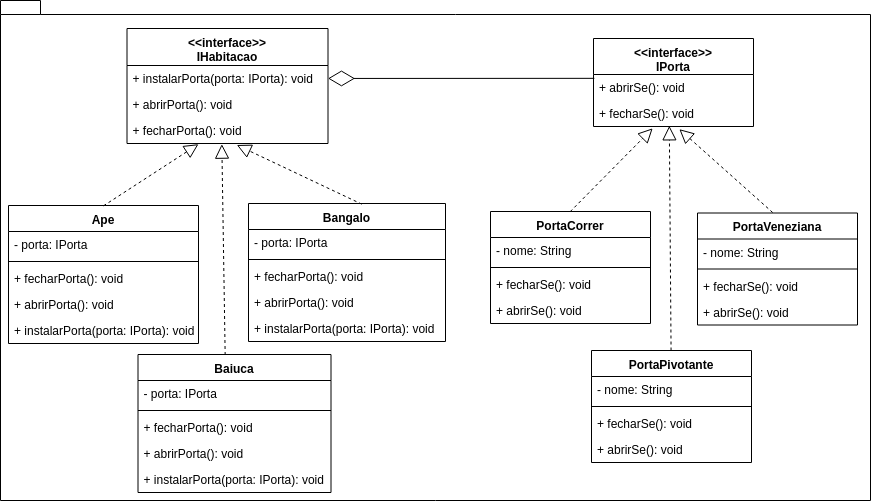

The diagram above was exported from draw.io. Its source (the exported page's mxGraphModel, read from the mxfile embedded in the PNG):
<mxGraphModel dx="1162" dy="648" grid="1" gridSize="10" guides="1" tooltips="1" connect="1" arrows="1" fold="1" page="1" pageScale="1" pageWidth="827" pageHeight="1169" math="0" shadow="0">
  <root>
    <mxCell id="0" />
    <mxCell id="1" parent="0" />
    <mxCell id="xi11J8-W-j3iyDmLxmnt-1" value="" style="shape=folder;fontStyle=1;spacingTop=10;tabWidth=40;tabHeight=14;tabPosition=left;html=1;" vertex="1" parent="1">
      <mxGeometry x="390" y="50" width="870" height="500" as="geometry" />
    </mxCell>
    <mxCell id="xi11J8-W-j3iyDmLxmnt-2" value="&lt;&lt;interface&gt;&gt;&#10;IHabitacao" style="swimlane;fontStyle=1;align=center;verticalAlign=top;childLayout=stackLayout;horizontal=1;startSize=37;horizontalStack=0;resizeParent=1;resizeParentMax=0;resizeLast=0;collapsible=1;marginBottom=0;" vertex="1" parent="1">
      <mxGeometry x="516.5" y="78" width="201" height="115" as="geometry" />
    </mxCell>
    <mxCell id="xi11J8-W-j3iyDmLxmnt-5" value="+ instalarPorta(porta: IPorta): void" style="text;strokeColor=none;fillColor=none;align=left;verticalAlign=top;spacingLeft=4;spacingRight=4;overflow=hidden;rotatable=0;points=[[0,0.5],[1,0.5]];portConstraint=eastwest;" vertex="1" parent="xi11J8-W-j3iyDmLxmnt-2">
      <mxGeometry y="37" width="201" height="26" as="geometry" />
    </mxCell>
    <mxCell id="xi11J8-W-j3iyDmLxmnt-44" value="+ abrirPorta(): void" style="text;strokeColor=none;fillColor=none;align=left;verticalAlign=top;spacingLeft=4;spacingRight=4;overflow=hidden;rotatable=0;points=[[0,0.5],[1,0.5]];portConstraint=eastwest;" vertex="1" parent="xi11J8-W-j3iyDmLxmnt-2">
      <mxGeometry y="63" width="201" height="26" as="geometry" />
    </mxCell>
    <mxCell id="xi11J8-W-j3iyDmLxmnt-45" value="+ fecharPorta(): void" style="text;strokeColor=none;fillColor=none;align=left;verticalAlign=top;spacingLeft=4;spacingRight=4;overflow=hidden;rotatable=0;points=[[0,0.5],[1,0.5]];portConstraint=eastwest;" vertex="1" parent="xi11J8-W-j3iyDmLxmnt-2">
      <mxGeometry y="89" width="201" height="26" as="geometry" />
    </mxCell>
    <mxCell id="xi11J8-W-j3iyDmLxmnt-11" value="&lt;&lt;interface&gt;&gt;&#10;IPorta&#10;" style="swimlane;fontStyle=1;align=center;verticalAlign=top;childLayout=stackLayout;horizontal=1;startSize=36;horizontalStack=0;resizeParent=1;resizeParentMax=0;resizeLast=0;collapsible=1;marginBottom=0;" vertex="1" parent="1">
      <mxGeometry x="983" y="88" width="160" height="88" as="geometry" />
    </mxCell>
    <mxCell id="xi11J8-W-j3iyDmLxmnt-14" value="+ abrirSe(): void" style="text;strokeColor=none;fillColor=none;align=left;verticalAlign=top;spacingLeft=4;spacingRight=4;overflow=hidden;rotatable=0;points=[[0,0.5],[1,0.5]];portConstraint=eastwest;" vertex="1" parent="xi11J8-W-j3iyDmLxmnt-11">
      <mxGeometry y="36" width="160" height="26" as="geometry" />
    </mxCell>
    <mxCell id="xi11J8-W-j3iyDmLxmnt-67" value="+ fecharSe(): void" style="text;strokeColor=none;fillColor=none;align=left;verticalAlign=top;spacingLeft=4;spacingRight=4;overflow=hidden;rotatable=0;points=[[0,0.5],[1,0.5]];portConstraint=eastwest;" vertex="1" parent="xi11J8-W-j3iyDmLxmnt-11">
      <mxGeometry y="62" width="160" height="26" as="geometry" />
    </mxCell>
    <mxCell id="xi11J8-W-j3iyDmLxmnt-62" value="PortaCorrer&#10;" style="swimlane;fontStyle=1;align=center;verticalAlign=top;childLayout=stackLayout;horizontal=1;startSize=26;horizontalStack=0;resizeParent=1;resizeParentMax=0;resizeLast=0;collapsible=1;marginBottom=0;" vertex="1" parent="1">
      <mxGeometry x="880" y="261" width="160" height="112" as="geometry" />
    </mxCell>
    <mxCell id="xi11J8-W-j3iyDmLxmnt-63" value="- nome: String" style="text;strokeColor=none;fillColor=none;align=left;verticalAlign=top;spacingLeft=4;spacingRight=4;overflow=hidden;rotatable=0;points=[[0,0.5],[1,0.5]];portConstraint=eastwest;" vertex="1" parent="xi11J8-W-j3iyDmLxmnt-62">
      <mxGeometry y="26" width="160" height="26" as="geometry" />
    </mxCell>
    <mxCell id="xi11J8-W-j3iyDmLxmnt-64" value="" style="line;strokeWidth=1;fillColor=none;align=left;verticalAlign=middle;spacingTop=-1;spacingLeft=3;spacingRight=3;rotatable=0;labelPosition=right;points=[];portConstraint=eastwest;" vertex="1" parent="xi11J8-W-j3iyDmLxmnt-62">
      <mxGeometry y="52" width="160" height="8" as="geometry" />
    </mxCell>
    <mxCell id="xi11J8-W-j3iyDmLxmnt-69" value="+ fecharSe(): void" style="text;strokeColor=none;fillColor=none;align=left;verticalAlign=top;spacingLeft=4;spacingRight=4;overflow=hidden;rotatable=0;points=[[0,0.5],[1,0.5]];portConstraint=eastwest;" vertex="1" parent="xi11J8-W-j3iyDmLxmnt-62">
      <mxGeometry y="60" width="160" height="26" as="geometry" />
    </mxCell>
    <mxCell id="xi11J8-W-j3iyDmLxmnt-68" value="+ abrirSe(): void" style="text;strokeColor=none;fillColor=none;align=left;verticalAlign=top;spacingLeft=4;spacingRight=4;overflow=hidden;rotatable=0;points=[[0,0.5],[1,0.5]];portConstraint=eastwest;" vertex="1" parent="xi11J8-W-j3iyDmLxmnt-62">
      <mxGeometry y="86" width="160" height="26" as="geometry" />
    </mxCell>
    <mxCell id="xi11J8-W-j3iyDmLxmnt-77" value="PortaVeneziana&#10;" style="swimlane;fontStyle=1;align=center;verticalAlign=top;childLayout=stackLayout;horizontal=1;startSize=26;horizontalStack=0;resizeParent=1;resizeParentMax=0;resizeLast=0;collapsible=1;marginBottom=0;" vertex="1" parent="1">
      <mxGeometry x="1087" y="262.5" width="160" height="112" as="geometry" />
    </mxCell>
    <mxCell id="xi11J8-W-j3iyDmLxmnt-78" value="- nome: String" style="text;strokeColor=none;fillColor=none;align=left;verticalAlign=top;spacingLeft=4;spacingRight=4;overflow=hidden;rotatable=0;points=[[0,0.5],[1,0.5]];portConstraint=eastwest;" vertex="1" parent="xi11J8-W-j3iyDmLxmnt-77">
      <mxGeometry y="26" width="160" height="26" as="geometry" />
    </mxCell>
    <mxCell id="xi11J8-W-j3iyDmLxmnt-79" value="" style="line;strokeWidth=1;fillColor=none;align=left;verticalAlign=middle;spacingTop=-1;spacingLeft=3;spacingRight=3;rotatable=0;labelPosition=right;points=[];portConstraint=eastwest;" vertex="1" parent="xi11J8-W-j3iyDmLxmnt-77">
      <mxGeometry y="52" width="160" height="8" as="geometry" />
    </mxCell>
    <mxCell id="xi11J8-W-j3iyDmLxmnt-80" value="+ fecharSe(): void" style="text;strokeColor=none;fillColor=none;align=left;verticalAlign=top;spacingLeft=4;spacingRight=4;overflow=hidden;rotatable=0;points=[[0,0.5],[1,0.5]];portConstraint=eastwest;" vertex="1" parent="xi11J8-W-j3iyDmLxmnt-77">
      <mxGeometry y="60" width="160" height="26" as="geometry" />
    </mxCell>
    <mxCell id="xi11J8-W-j3iyDmLxmnt-81" value="+ abrirSe(): void" style="text;strokeColor=none;fillColor=none;align=left;verticalAlign=top;spacingLeft=4;spacingRight=4;overflow=hidden;rotatable=0;points=[[0,0.5],[1,0.5]];portConstraint=eastwest;" vertex="1" parent="xi11J8-W-j3iyDmLxmnt-77">
      <mxGeometry y="86" width="160" height="26" as="geometry" />
    </mxCell>
    <mxCell id="xi11J8-W-j3iyDmLxmnt-71" value="PortaPivotante&#10;" style="swimlane;fontStyle=1;align=center;verticalAlign=top;childLayout=stackLayout;horizontal=1;startSize=26;horizontalStack=0;resizeParent=1;resizeParentMax=0;resizeLast=0;collapsible=1;marginBottom=0;" vertex="1" parent="1">
      <mxGeometry x="981" y="400" width="160" height="112" as="geometry" />
    </mxCell>
    <mxCell id="xi11J8-W-j3iyDmLxmnt-72" value="- nome: String" style="text;strokeColor=none;fillColor=none;align=left;verticalAlign=top;spacingLeft=4;spacingRight=4;overflow=hidden;rotatable=0;points=[[0,0.5],[1,0.5]];portConstraint=eastwest;" vertex="1" parent="xi11J8-W-j3iyDmLxmnt-71">
      <mxGeometry y="26" width="160" height="26" as="geometry" />
    </mxCell>
    <mxCell id="xi11J8-W-j3iyDmLxmnt-73" value="" style="line;strokeWidth=1;fillColor=none;align=left;verticalAlign=middle;spacingTop=-1;spacingLeft=3;spacingRight=3;rotatable=0;labelPosition=right;points=[];portConstraint=eastwest;" vertex="1" parent="xi11J8-W-j3iyDmLxmnt-71">
      <mxGeometry y="52" width="160" height="8" as="geometry" />
    </mxCell>
    <mxCell id="xi11J8-W-j3iyDmLxmnt-74" value="+ fecharSe(): void" style="text;strokeColor=none;fillColor=none;align=left;verticalAlign=top;spacingLeft=4;spacingRight=4;overflow=hidden;rotatable=0;points=[[0,0.5],[1,0.5]];portConstraint=eastwest;" vertex="1" parent="xi11J8-W-j3iyDmLxmnt-71">
      <mxGeometry y="60" width="160" height="26" as="geometry" />
    </mxCell>
    <mxCell id="xi11J8-W-j3iyDmLxmnt-75" value="+ abrirSe(): void" style="text;strokeColor=none;fillColor=none;align=left;verticalAlign=top;spacingLeft=4;spacingRight=4;overflow=hidden;rotatable=0;points=[[0,0.5],[1,0.5]];portConstraint=eastwest;" vertex="1" parent="xi11J8-W-j3iyDmLxmnt-71">
      <mxGeometry y="86" width="160" height="26" as="geometry" />
    </mxCell>
    <mxCell id="xi11J8-W-j3iyDmLxmnt-27" value="Ape" style="swimlane;fontStyle=1;align=center;verticalAlign=top;childLayout=stackLayout;horizontal=1;startSize=26;horizontalStack=0;resizeParent=1;resizeParentMax=0;resizeLast=0;collapsible=1;marginBottom=0;" vertex="1" parent="1">
      <mxGeometry x="398" y="255" width="190" height="138" as="geometry" />
    </mxCell>
    <mxCell id="xi11J8-W-j3iyDmLxmnt-28" value="- porta: IPorta" style="text;strokeColor=none;fillColor=none;align=left;verticalAlign=top;spacingLeft=4;spacingRight=4;overflow=hidden;rotatable=0;points=[[0,0.5],[1,0.5]];portConstraint=eastwest;" vertex="1" parent="xi11J8-W-j3iyDmLxmnt-27">
      <mxGeometry y="26" width="190" height="26" as="geometry" />
    </mxCell>
    <mxCell id="xi11J8-W-j3iyDmLxmnt-29" value="" style="line;strokeWidth=1;fillColor=none;align=left;verticalAlign=middle;spacingTop=-1;spacingLeft=3;spacingRight=3;rotatable=0;labelPosition=right;points=[];portConstraint=eastwest;" vertex="1" parent="xi11J8-W-j3iyDmLxmnt-27">
      <mxGeometry y="52" width="190" height="8" as="geometry" />
    </mxCell>
    <mxCell id="xi11J8-W-j3iyDmLxmnt-49" value="+ fecharPorta(): void" style="text;strokeColor=none;fillColor=none;align=left;verticalAlign=top;spacingLeft=4;spacingRight=4;overflow=hidden;rotatable=0;points=[[0,0.5],[1,0.5]];portConstraint=eastwest;" vertex="1" parent="xi11J8-W-j3iyDmLxmnt-27">
      <mxGeometry y="60" width="190" height="26" as="geometry" />
    </mxCell>
    <mxCell id="xi11J8-W-j3iyDmLxmnt-48" value="+ abrirPorta(): void" style="text;strokeColor=none;fillColor=none;align=left;verticalAlign=top;spacingLeft=4;spacingRight=4;overflow=hidden;rotatable=0;points=[[0,0.5],[1,0.5]];portConstraint=eastwest;" vertex="1" parent="xi11J8-W-j3iyDmLxmnt-27">
      <mxGeometry y="86" width="190" height="26" as="geometry" />
    </mxCell>
    <mxCell id="xi11J8-W-j3iyDmLxmnt-47" value="+ instalarPorta(porta: IPorta): void" style="text;strokeColor=none;fillColor=none;align=left;verticalAlign=top;spacingLeft=4;spacingRight=4;overflow=hidden;rotatable=0;points=[[0,0.5],[1,0.5]];portConstraint=eastwest;" vertex="1" parent="xi11J8-W-j3iyDmLxmnt-27">
      <mxGeometry y="112" width="190" height="26" as="geometry" />
    </mxCell>
    <mxCell id="xi11J8-W-j3iyDmLxmnt-50" value="Baiuca" style="swimlane;fontStyle=1;align=center;verticalAlign=top;childLayout=stackLayout;horizontal=1;startSize=26;horizontalStack=0;resizeParent=1;resizeParentMax=0;resizeLast=0;collapsible=1;marginBottom=0;" vertex="1" parent="1">
      <mxGeometry x="527.5" y="404" width="193" height="138" as="geometry" />
    </mxCell>
    <mxCell id="xi11J8-W-j3iyDmLxmnt-51" value="- porta: IPorta" style="text;strokeColor=none;fillColor=none;align=left;verticalAlign=top;spacingLeft=4;spacingRight=4;overflow=hidden;rotatable=0;points=[[0,0.5],[1,0.5]];portConstraint=eastwest;" vertex="1" parent="xi11J8-W-j3iyDmLxmnt-50">
      <mxGeometry y="26" width="193" height="26" as="geometry" />
    </mxCell>
    <mxCell id="xi11J8-W-j3iyDmLxmnt-52" value="" style="line;strokeWidth=1;fillColor=none;align=left;verticalAlign=middle;spacingTop=-1;spacingLeft=3;spacingRight=3;rotatable=0;labelPosition=right;points=[];portConstraint=eastwest;" vertex="1" parent="xi11J8-W-j3iyDmLxmnt-50">
      <mxGeometry y="52" width="193" height="8" as="geometry" />
    </mxCell>
    <mxCell id="xi11J8-W-j3iyDmLxmnt-53" value="+ fecharPorta(): void" style="text;strokeColor=none;fillColor=none;align=left;verticalAlign=top;spacingLeft=4;spacingRight=4;overflow=hidden;rotatable=0;points=[[0,0.5],[1,0.5]];portConstraint=eastwest;" vertex="1" parent="xi11J8-W-j3iyDmLxmnt-50">
      <mxGeometry y="60" width="193" height="26" as="geometry" />
    </mxCell>
    <mxCell id="xi11J8-W-j3iyDmLxmnt-54" value="+ abrirPorta(): void" style="text;strokeColor=none;fillColor=none;align=left;verticalAlign=top;spacingLeft=4;spacingRight=4;overflow=hidden;rotatable=0;points=[[0,0.5],[1,0.5]];portConstraint=eastwest;" vertex="1" parent="xi11J8-W-j3iyDmLxmnt-50">
      <mxGeometry y="86" width="193" height="26" as="geometry" />
    </mxCell>
    <mxCell id="xi11J8-W-j3iyDmLxmnt-55" value="+ instalarPorta(porta: IPorta): void" style="text;strokeColor=none;fillColor=none;align=left;verticalAlign=top;spacingLeft=4;spacingRight=4;overflow=hidden;rotatable=0;points=[[0,0.5],[1,0.5]];portConstraint=eastwest;" vertex="1" parent="xi11J8-W-j3iyDmLxmnt-50">
      <mxGeometry y="112" width="193" height="26" as="geometry" />
    </mxCell>
    <mxCell id="xi11J8-W-j3iyDmLxmnt-56" value="Bangalo" style="swimlane;fontStyle=1;align=center;verticalAlign=top;childLayout=stackLayout;horizontal=1;startSize=26;horizontalStack=0;resizeParent=1;resizeParentMax=0;resizeLast=0;collapsible=1;marginBottom=0;" vertex="1" parent="1">
      <mxGeometry x="638" y="253" width="197" height="138" as="geometry" />
    </mxCell>
    <mxCell id="xi11J8-W-j3iyDmLxmnt-57" value="- porta: IPorta" style="text;strokeColor=none;fillColor=none;align=left;verticalAlign=top;spacingLeft=4;spacingRight=4;overflow=hidden;rotatable=0;points=[[0,0.5],[1,0.5]];portConstraint=eastwest;" vertex="1" parent="xi11J8-W-j3iyDmLxmnt-56">
      <mxGeometry y="26" width="197" height="26" as="geometry" />
    </mxCell>
    <mxCell id="xi11J8-W-j3iyDmLxmnt-58" value="" style="line;strokeWidth=1;fillColor=none;align=left;verticalAlign=middle;spacingTop=-1;spacingLeft=3;spacingRight=3;rotatable=0;labelPosition=right;points=[];portConstraint=eastwest;" vertex="1" parent="xi11J8-W-j3iyDmLxmnt-56">
      <mxGeometry y="52" width="197" height="8" as="geometry" />
    </mxCell>
    <mxCell id="xi11J8-W-j3iyDmLxmnt-59" value="+ fecharPorta(): void" style="text;strokeColor=none;fillColor=none;align=left;verticalAlign=top;spacingLeft=4;spacingRight=4;overflow=hidden;rotatable=0;points=[[0,0.5],[1,0.5]];portConstraint=eastwest;" vertex="1" parent="xi11J8-W-j3iyDmLxmnt-56">
      <mxGeometry y="60" width="197" height="26" as="geometry" />
    </mxCell>
    <mxCell id="xi11J8-W-j3iyDmLxmnt-60" value="+ abrirPorta(): void" style="text;strokeColor=none;fillColor=none;align=left;verticalAlign=top;spacingLeft=4;spacingRight=4;overflow=hidden;rotatable=0;points=[[0,0.5],[1,0.5]];portConstraint=eastwest;" vertex="1" parent="xi11J8-W-j3iyDmLxmnt-56">
      <mxGeometry y="86" width="197" height="26" as="geometry" />
    </mxCell>
    <mxCell id="xi11J8-W-j3iyDmLxmnt-61" value="+ instalarPorta(porta: IPorta): void" style="text;strokeColor=none;fillColor=none;align=left;verticalAlign=top;spacingLeft=4;spacingRight=4;overflow=hidden;rotatable=0;points=[[0,0.5],[1,0.5]];portConstraint=eastwest;" vertex="1" parent="xi11J8-W-j3iyDmLxmnt-56">
      <mxGeometry y="112" width="197" height="26" as="geometry" />
    </mxCell>
    <mxCell id="xi11J8-W-j3iyDmLxmnt-84" value="" style="endArrow=block;dashed=1;endFill=0;endSize=12;html=1;entryX=0.368;entryY=1.062;entryDx=0;entryDy=0;entryPerimeter=0;exitX=0.5;exitY=0;exitDx=0;exitDy=0;" edge="1" parent="1" source="xi11J8-W-j3iyDmLxmnt-62" target="xi11J8-W-j3iyDmLxmnt-67">
      <mxGeometry width="160" relative="1" as="geometry">
        <mxPoint x="816" y="593" as="sourcePoint" />
        <mxPoint x="976" y="593" as="targetPoint" />
      </mxGeometry>
    </mxCell>
    <mxCell id="xi11J8-W-j3iyDmLxmnt-85" value="" style="endArrow=block;dashed=1;endFill=0;endSize=12;html=1;entryX=0.476;entryY=0.983;entryDx=0;entryDy=0;entryPerimeter=0;" edge="1" parent="1" source="xi11J8-W-j3iyDmLxmnt-71" target="xi11J8-W-j3iyDmLxmnt-67">
      <mxGeometry width="160" relative="1" as="geometry">
        <mxPoint x="956.2758620689656" y="270.8275862068966" as="sourcePoint" />
        <mxPoint x="1054.896551724138" y="224.62068965517244" as="targetPoint" />
      </mxGeometry>
    </mxCell>
    <mxCell id="xi11J8-W-j3iyDmLxmnt-86" value="" style="endArrow=block;dashed=1;endFill=0;endSize=12;html=1;entryX=0.536;entryY=1.089;entryDx=0;entryDy=0;entryPerimeter=0;exitX=0.469;exitY=-0.004;exitDx=0;exitDy=0;exitPerimeter=0;" edge="1" parent="1" source="xi11J8-W-j3iyDmLxmnt-77" target="xi11J8-W-j3iyDmLxmnt-67">
      <mxGeometry width="160" relative="1" as="geometry">
        <mxPoint x="1067.4118980169974" y="410" as="sourcePoint" />
        <mxPoint x="1072.1379310344828" y="222.55172413793105" as="targetPoint" />
      </mxGeometry>
    </mxCell>
    <mxCell id="xi11J8-W-j3iyDmLxmnt-87" value="" style="endArrow=block;dashed=1;endFill=0;endSize=12;html=1;entryX=0.355;entryY=1.04;entryDx=0;entryDy=0;entryPerimeter=0;exitX=0.5;exitY=0;exitDx=0;exitDy=0;" edge="1" parent="1" source="xi11J8-W-j3iyDmLxmnt-27" target="xi11J8-W-j3iyDmLxmnt-45">
      <mxGeometry width="160" relative="1" as="geometry">
        <mxPoint x="141.41189801699738" y="397" as="sourcePoint" />
        <mxPoint x="146.1379310344828" y="209.55172413793105" as="targetPoint" />
      </mxGeometry>
    </mxCell>
    <mxCell id="xi11J8-W-j3iyDmLxmnt-88" value="" style="endArrow=block;dashed=1;endFill=0;endSize=12;html=1;entryX=0.472;entryY=1.04;entryDx=0;entryDy=0;entryPerimeter=0;exitX=0.453;exitY=0.003;exitDx=0;exitDy=0;exitPerimeter=0;" edge="1" parent="1" source="xi11J8-W-j3iyDmLxmnt-50" target="xi11J8-W-j3iyDmLxmnt-45">
      <mxGeometry width="160" relative="1" as="geometry">
        <mxPoint x="495.1034482758623" y="266.79310344827593" as="sourcePoint" />
        <mxPoint x="597.8620689655172" y="204.0344827586207" as="targetPoint" />
      </mxGeometry>
    </mxCell>
    <mxCell id="xi11J8-W-j3iyDmLxmnt-89" value="" style="endArrow=block;dashed=1;endFill=0;endSize=12;html=1;entryX=0.547;entryY=1.066;entryDx=0;entryDy=0;entryPerimeter=0;exitX=0.577;exitY=0.002;exitDx=0;exitDy=0;exitPerimeter=0;" edge="1" parent="1" source="xi11J8-W-j3iyDmLxmnt-56" target="xi11J8-W-j3iyDmLxmnt-45">
      <mxGeometry width="160" relative="1" as="geometry">
        <mxPoint x="630.9655172413795" y="414.37931034482756" as="sourcePoint" />
        <mxPoint x="621.3103448275865" y="204.0344827586207" as="targetPoint" />
      </mxGeometry>
    </mxCell>
    <mxCell id="xi11J8-W-j3iyDmLxmnt-90" value="" style="endArrow=diamondThin;endFill=0;endSize=24;html=1;exitX=0.003;exitY=0.154;exitDx=0;exitDy=0;exitPerimeter=0;" edge="1" parent="1" source="xi11J8-W-j3iyDmLxmnt-14" target="xi11J8-W-j3iyDmLxmnt-5">
      <mxGeometry width="160" relative="1" as="geometry">
        <mxPoint x="990" y="128" as="sourcePoint" />
        <mxPoint x="380" y="570" as="targetPoint" />
      </mxGeometry>
    </mxCell>
  </root>
</mxGraphModel>